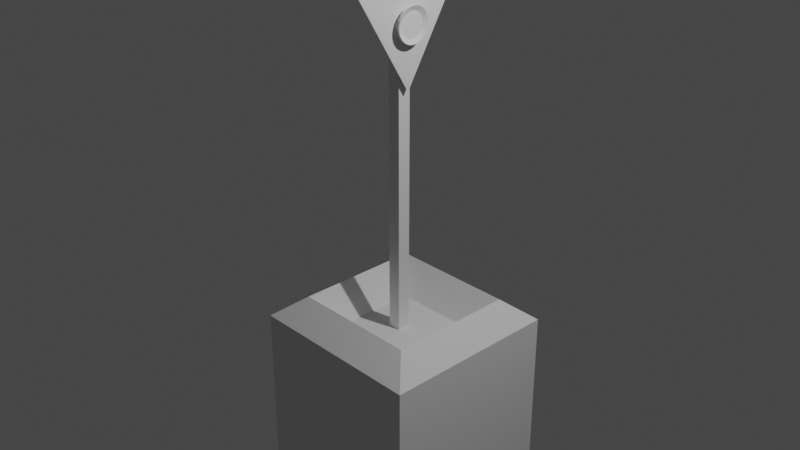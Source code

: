 # Source: lampa.blend  (saved by Blender 2.93.21; exported with 4.5.12 LTS)
import bpy
from mathutils import Matrix  # noqa: F401  (used for matrix-valued properties, if any)

bpy.ops.wm.read_factory_settings(use_empty=True)
scene = bpy.context.scene
scene.name = 'Scene'

# ---- collections
col_collection = bpy.data.collections.new('Collection'); scene.collection.children.link(col_collection)

# ---- materials (node trees are filled in below, after node groups)
mat_material = bpy.data.materials.new('Material')
mat_material.alpha_threshold = 0.0
mat_material.use_transparent_shadow = False
mat_material.line_color = (0.0, 0.0, 0.0, 1.0)

# ---- material node trees
mat_material.use_nodes = True; mat_material.node_tree.nodes.clear()
_N = mat_material.node_tree.nodes; _L = mat_material.node_tree.links
n0 = _N.new('ShaderNodeOutputMaterial'); n0.name = 'Material Output'; n0.location = (300, 300)
n1 = _N.new('ShaderNodeBsdfPrincipled'); n1.name = 'Principled BSDF'; n1.location = (10, 300)
n1.distribution = 'GGX'
n1.subsurface_method = 'BURLEY'
n1.inputs[2].default_value = 0.4
n1.inputs[3].default_value = 1.45
n1.inputs[27].default_value = (0.0, 0.0, 0.0, 1.0)
n1.inputs[28].default_value = 1.0
_L.new(n1.outputs[0], n0.inputs[0])
n0.is_active_output = True

# ---- world
world_world = bpy.data.worlds.new('World'); scene.world = world_world
world_world.use_nodes = True; world_world.node_tree.nodes.clear()
_N = world_world.node_tree.nodes; _L = world_world.node_tree.links
n0 = _N.new('ShaderNodeOutputWorld'); n0.name = 'World Output'; n0.location = (300, 300)
n1 = _N.new('ShaderNodeBackground'); n1.name = 'Background'; n1.location = (10, 300)
n1.inputs[0].default_value = (0.05088, 0.05088, 0.05088, 1.0)
_L.new(n1.outputs[0], n0.inputs[0])
n0.is_active_output = True
world_world.color = (0.05088, 0.05088, 0.05088)
world_world.use_sun_shadow = False
world_world.sun_shadow_jitter_overblur = 0.0

# ---- cameras
cam_camera = bpy.data.cameras.new('Camera')
cam_camera.clip_end = 100.0
cam_camera.ortho_scale = 7.314

# ---- lights
light_light = bpy.data.lights.new('Light', 'POINT')
light_light.transmission_factor = 0.0
light_light.energy = 1000.0
light_light.shadow_soft_size = 0.1
light_light.shadow_maximum_resolution = 0.006
light_light.use_absolute_resolution = True

# ---- meshes
me_cube = bpy.data.meshes.new('Cube')
me_cube.from_pydata([(0.07129, 0.07129, 3.168), (0.07129, 0.07129, -3.168), (0.07129, -0.07129, 3.168), (0.07129, -0.07129, -3.168), (-0.07129, 0.07129, 3.168), (-0.07129, 0.07129, -3.168), (-0.07129, -0.07129, 3.168), (-0.07129, -0.07129, -3.168), (0.1231, 0.9937, 3.049), (0.126, 0.955, 3.048), (0.1288, 0.8796, 3.046), (0.1313, 0.7703, 3.045), (0.1335, 0.6314, 3.043), (0.1351, 0.4681, 3.042), (0.1363, 0.2868, 3.04), (0.1369, 0.0945, 3.038), (0.1369, -0.1015, 3.037), (0.1363, -0.2937, 3.035), (0.1351, -0.4746, 3.034), (0.1334, -0.6373, 3.034), (0.1313, -0.7756, 3.033), (0.1288, -0.8841, 3.033), (0.126, -0.9587, 3.033), (0.123, -0.9965, 3.033), (0.12, -0.996, 3.034), (0.117, -0.9573, 3.035), (0.1142, -0.8819, 3.037), (0.1117, -0.7726, 3.038), (0.1096, -0.6336, 3.04), (0.1079, -0.4704, 3.041), (0.1068, -0.2891, 3.043), (0.1062, -0.09677, 3.045), (0.1062, 0.09925, 3.046), (0.1068, 0.2914, 3.048), (0.108, 0.4723, 3.049), (0.1096, 0.6351, 3.049), (0.1118, 0.7733, 3.05), (0.1143, 0.8818, 3.05), (0.1171, 0.9564, 3.05), (0.1201, 0.9942, 3.05), (0.1214, 0.001497, 1.383)], [], [(0, 4, 6, 2), (3, 2, 6, 7), (7, 6, 4, 5), (5, 1, 3, 7), (1, 0, 2, 3), (5, 4, 0, 1), (8, 40, 9), (9, 40, 10), (10, 40, 11), (11, 40, 12), (12, 40, 13), (13, 40, 14), (14, 40, 15), (15, 40, 16), (16, 40, 17), (17, 40, 18), (18, 40, 19), (19, 40, 20), (20, 40, 21), (21, 40, 22), (22, 40, 23), (23, 40, 24), (24, 40, 25), (25, 40, 26), (26, 40, 27), (27, 40, 28), (28, 40, 29), (29, 40, 30), (30, 40, 31), (31, 40, 32), (32, 40, 33), (33, 40, 34), (34, 40, 35), (35, 40, 36), (36, 40, 37), (37, 40, 38), (8, 9, 10, 11, 12, 13, 14, 15, 16, 17, 18, 19, 20, 21, 22, 23, 24, 25, 26, 27, 28, 29, 30, 31, 32, 33, 34, 35, 36, 37, 38, 39), (38, 40, 39), (39, 40, 8)])
_uv = me_cube.uv_layers.new(name='UVMap')
_uv.uv.foreach_set('vector', [0.625, 0.5, 0.875, 0.5, 0.875, 0.75, 0.625, 0.75, 0.375, 0.75, 0.625, 0.75, 0.625, 1.0, 0.375, 1.0, 0.375, 0.0, 0.625, 0.0, 0.625, 0.25, 0.375, 0.25, 0.125, 0.5, 0.375, 0.5, 0.375, 0.75, 0.125, 0.75, 0.375, 0.5, 0.625, 0.5, 0.625, 0.75, 0.375, 0.75, 0.375, 0.25, 0.625, 0.25, 0.625, 0.5, 0.375, 0.5, 0.25, 0.49, 0.25, 0.25, 0.2968, 0.4854, 0.2968, 0.4854, 0.25, 0.25, 0.3418, 0.4717, 0.3418, 0.4717, 0.25, 0.25, 0.3833, 0.4496, 0.3833, 0.4496, 0.25, 0.25, 0.4197, 0.4197, 0.4197, 0.4197, 0.25, 0.25, 0.4496, 0.3833, 0.4496, 0.3833, 0.25, 0.25, 0.4717, 0.3418, 0.4717, 0.3418, 0.25, 0.25, 0.4854, 0.2968, 0.4854, 0.2968, 0.25, 0.25, 0.49, 0.25, 0.49, 0.25, 0.25, 0.25, 0.4854, 0.2032, 0.4854, 0.2032, 0.25, 0.25, 0.4717, 0.1582, 0.4717, 0.1582, 0.25, 0.25, 0.4496, 0.1167, 0.4496, 0.1167, 0.25, 0.25, 0.4197, 0.08029, 0.4197, 0.08029, 0.25, 0.25, 0.3833, 0.05045, 0.3833, 0.05045, 0.25, 0.25, 0.3418, 0.02827, 0.3418, 0.02827, 0.25, 0.25, 0.2968, 0.01461, 0.2968, 0.01461, 0.25, 0.25, 0.25, 0.01, 0.25, 0.01, 0.25, 0.25, 0.2032, 0.01461, 0.2032, 0.01461, 0.25, 0.25, 0.1582, 0.02827, 0.1582, 0.02827, 0.25, 0.25, 0.1167, 0.05045, 0.1167, 0.05045, 0.25, 0.25, 0.08029, 0.08029, 0.08029, 0.08029, 0.25, 0.25, 0.05045, 0.1167, 0.05045, 0.1167, 0.25, 0.25, 0.02827, 0.1582, 0.02827, 0.1582, 0.25, 0.25, 0.01461, 0.2032, 0.01461, 0.2032, 0.25, 0.25, 0.01, 0.25, 0.01, 0.25, 0.25, 0.25, 0.01461, 0.2968, 0.01461, 0.2968, 0.25, 0.25, 0.02827, 0.3418, 0.02827, 0.3418, 0.25, 0.25, 0.05045, 0.3833, 0.05045, 0.3833, 0.25, 0.25, 0.08029, 0.4197, 0.08029, 0.4197, 0.25, 0.25, 0.1167, 0.4496, 0.1167, 0.4496, 0.25, 0.25, 0.1582, 0.4717, 0.75, 0.49, 0.7968, 0.4854, 0.8418, 0.4717, 0.8833, 0.4496, 0.9197, 0.4197, 0.9496, 0.3833, 0.9717, 0.3418, 0.9854, 0.2968, 0.99, 0.25, 0.9854, 0.2032, 0.9717, 0.1582, 0.9496, 0.1167, 0.9197, 0.08029, 0.8833, 0.05045, 0.8418, 0.02827, 0.7968, 0.01461, 0.75, 0.01, 0.7032, 0.01461, 0.6582, 0.02827, 0.6167, 0.05045, 0.5803, 0.08029, 0.5504, 0.1167, 0.5283, 0.1582, 0.5146, 0.2032, 0.51, 0.25, 0.5146, 0.2968, 0.5283, 0.3418, 0.5504, 0.3833, 0.5803, 0.4197, 0.6167, 0.4496, 0.6582, 0.4717, 0.7032, 0.4854, 0.1582, 0.4717, 0.25, 0.25, 0.2032, 0.4854, 0.2032, 0.4854, 0.25, 0.25, 0.25, 0.49])
me_cube.materials.append(mat_material)
me_cube.use_remesh_preserve_volume = False
me_cube.use_remesh_preserve_attributes = False
me_cube.use_mirror_vertex_groups = False
me_cube.update()
me_cylinder = bpy.data.meshes.new('Cylinder')
me_cylinder.from_pydata([(-0.009991, -0.3314, 0.02856), (-0.006439, -0.3892, 0.02913), (-0.009994, -0.3289, 0.003639), (-0.006442, -0.3856, -0.007069), (-0.009996, -0.3216, -0.02033), (-0.006445, -0.375, -0.04188), (-0.009998, -0.3098, -0.04242), (-0.006449, -0.3579, -0.07396), (-0.01, -0.2939, -0.06178), (-0.006451, -0.3348, -0.1021), (-0.01, -0.2746, -0.07767), (-0.006453, -0.3067, -0.1252), (-0.01, -0.2525, -0.08947), (-0.006455, -0.2746, -0.1423), (-0.01, -0.2285, -0.09675), (-0.006456, -0.2398, -0.1529), (-0.01, -0.2036, -0.0992), (-0.006456, -0.2036, -0.1564), (-0.01, -0.1787, -0.09675), (-0.006456, -0.1674, -0.1529), (-0.01, -0.1547, -0.08947), (-0.006455, -0.1326, -0.1423), (-0.01, -0.1326, -0.07767), (-0.006453, -0.1005, -0.1252), (-0.01, -0.1133, -0.06178), (-0.006451, -0.07238, -0.1021), (-0.009997, -0.09736, -0.04242), (-0.006449, -0.0493, -0.07396), (-0.009995, -0.08555, -0.02033), (-0.006445, -0.03215, -0.04188), (-0.009994, -0.07828, 0.003639), (-0.006442, -0.02159, -0.007069), (-0.009991, -0.07583, 0.02856), (-0.006439, -0.01803, 0.02913), (-0.009989, -0.07828, 0.05349), (-0.006435, -0.02159, 0.06534), (-0.009987, -0.08555, 0.07746), (-0.006432, -0.03215, 0.1001), (-0.009985, -0.09736, 0.09955), (-0.006429, -0.0493, 0.1322), (-0.009983, -0.1133, 0.1189), (-0.006426, -0.07238, 0.1603), (-0.00998, -0.1326, 0.1348), (-0.006424, -0.1005, 0.1834), (-0.00998, -0.1547, 0.1466), (-0.006422, -0.1326, 0.2006), (-0.009979, -0.1787, 0.1539), (-0.006421, -0.1674, 0.2111), (-0.009978, -0.2036, 0.1563), (-0.006421, -0.2036, 0.2147), (-0.009979, -0.2285, 0.1539), (-0.006421, -0.2398, 0.2111), (-0.00998, -0.2525, 0.1466), (-0.006422, -0.2746, 0.2006), (-0.009981, -0.2746, 0.1348), (-0.006424, -0.3067, 0.1834), (-0.009983, -0.2939, 0.1189), (-0.006426, -0.3348, 0.1603), (-0.009985, -0.3098, 0.09955), (-0.006429, -0.3579, 0.1322), (-0.009987, -0.3216, 0.07746), (-0.006432, -0.375, 0.1001), (-0.009989, -0.3289, 0.05349), (-0.006435, -0.3856, 0.06534), (0.01666, -0.3892, 0.02856), (0.01666, -0.3856, -0.007641), (0.01666, -0.375, -0.04245), (0.01665, -0.3579, -0.07453), (0.01665, -0.3348, -0.1027), (0.01665, -0.3067, -0.1257), (0.01665, -0.2746, -0.1429), (0.01665, -0.2398, -0.1534), (0.01665, -0.2036, -0.157), (0.01665, -0.1674, -0.1534), (0.01665, -0.1326, -0.1429), (0.01665, -0.1005, -0.1257), (0.01665, -0.07238, -0.1027), (0.01665, -0.0493, -0.07453), (0.01666, -0.03215, -0.04245), (0.01666, -0.02159, -0.007641), (0.01666, -0.01803, 0.02856), (0.01667, -0.02159, 0.06476), (0.01667, -0.03215, 0.09958), (0.01667, -0.0493, 0.1317), (0.01668, -0.07238, 0.1598), (0.01668, -0.1005, 0.1829), (0.01668, -0.1326, 0.2), (0.01668, -0.1674, 0.2106), (0.01668, -0.2036, 0.2141), (0.01668, -0.2398, 0.2106), (0.01668, -0.2746, 0.2), (0.01668, -0.3067, 0.1829), (0.01668, -0.3348, 0.1598), (0.01667, -0.3579, 0.1317), (0.01667, -0.375, 0.09958), (0.01667, -0.3856, 0.06476)], [], [(64, 1, 3, 65), (65, 3, 5, 66), (66, 5, 7, 67), (67, 7, 9, 68), (68, 9, 11, 69), (69, 11, 13, 70), (70, 13, 15, 71), (71, 15, 17, 72), (72, 17, 19, 73), (73, 19, 21, 74), (74, 21, 23, 75), (75, 23, 25, 76), (76, 25, 27, 77), (77, 27, 29, 78), (78, 29, 31, 79), (79, 31, 33, 80), (80, 33, 35, 81), (81, 35, 37, 82), (82, 37, 39, 83), (83, 39, 41, 84), (84, 41, 43, 85), (85, 43, 45, 86), (86, 45, 47, 87), (87, 47, 49, 88), (88, 49, 51, 89), (89, 51, 53, 90), (90, 53, 55, 91), (91, 55, 57, 92), (92, 57, 59, 93), (93, 59, 61, 94), (3, 1, 63, 61, 59, 57, 55, 53, 51, 49, 47, 45, 43, 41, 39, 37, 35, 33, 31, 29, 27, 25, 23, 21, 19, 17, 15, 13, 11, 9, 7, 5), (94, 61, 63, 95), (95, 63, 1, 64), (0, 2, 4, 6, 8, 10, 12, 14, 16, 18, 20, 22, 24, 26, 28, 30, 32, 34, 36, 38, 40, 42, 44, 46, 48, 50, 52, 54, 56, 58, 60, 62), (2, 0, 64, 65), (4, 2, 65, 66), (6, 4, 66, 67), (8, 6, 67, 68), (10, 8, 68, 69), (12, 10, 69, 70), (14, 12, 70, 71), (16, 14, 71, 72), (18, 16, 72, 73), (20, 18, 73, 74), (22, 20, 74, 75), (24, 22, 75, 76), (26, 24, 76, 77), (28, 26, 77, 78), (30, 28, 78, 79), (32, 30, 79, 80), (34, 32, 80, 81), (36, 34, 81, 82), (38, 36, 82, 83), (40, 38, 83, 84), (42, 40, 84, 85), (44, 42, 85, 86), (46, 44, 86, 87), (48, 46, 87, 88), (50, 48, 88, 89), (52, 50, 89, 90), (54, 52, 90, 91), (56, 54, 91, 92), (58, 56, 92, 93), (60, 58, 93, 94), (62, 60, 94, 95), (0, 62, 95, 64)])
_uv = me_cylinder.uv_layers.new(name='UVMap')
_uv.uv.foreach_set('vector', [1.0, 0.5, 1.0, 1.0, 0.9688, 1.0, 0.9688, 0.5, 0.9688, 0.5, 0.9688, 1.0, 0.9375, 1.0, 0.9375, 0.5, 0.9375, 0.5, 0.9375, 1.0, 0.9062, 1.0, 0.9062, 0.5, 0.9062, 0.5, 0.9062, 1.0, 0.875, 1.0, 0.875, 0.5, 0.875, 0.5, 0.875, 1.0, 0.8438, 1.0, 0.8438, 0.5, 0.8438, 0.5, 0.8438, 1.0, 0.8125, 1.0, 0.8125, 0.5, 0.8125, 0.5, 0.8125, 1.0, 0.7812, 1.0, 0.7812, 0.5, 0.7812, 0.5, 0.7812, 1.0, 0.75, 1.0, 0.75, 0.5, 0.75, 0.5, 0.75, 1.0, 0.7188, 1.0, 0.7188, 0.5, 0.7188, 0.5, 0.7188, 1.0, 0.6875, 1.0, 0.6875, 0.5, 0.6875, 0.5, 0.6875, 1.0, 0.6562, 1.0, 0.6562, 0.5, 0.6562, 0.5, 0.6562, 1.0, 0.625, 1.0, 0.625, 0.5, 0.625, 0.5, 0.625, 1.0, 0.5938, 1.0, 0.5938, 0.5, 0.5938, 0.5, 0.5938, 1.0, 0.5625, 1.0, 0.5625, 0.5, 0.5625, 0.5, 0.5625, 1.0, 0.5312, 1.0, 0.5312, 0.5, 0.5312, 0.5, 0.5312, 1.0, 0.5, 1.0, 0.5, 0.5, 0.5, 0.5, 0.5, 1.0, 0.4688, 1.0, 0.4688, 0.5, 0.4688, 0.5, 0.4688, 1.0, 0.4375, 1.0, 0.4375, 0.5, 0.4375, 0.5, 0.4375, 1.0, 0.4062, 1.0, 0.4062, 0.5, 0.4062, 0.5, 0.4062, 1.0, 0.375, 1.0, 0.375, 0.5, 0.375, 0.5, 0.375, 1.0, 0.3438, 1.0, 0.3438, 0.5, 0.3438, 0.5, 0.3438, 1.0, 0.3125, 1.0, 0.3125, 0.5, 0.3125, 0.5, 0.3125, 1.0, 0.2812, 1.0, 0.2812, 0.5, 0.2812, 0.5, 0.2812, 1.0, 0.25, 1.0, 0.25, 0.5, 0.25, 0.5, 0.25, 1.0, 0.2188, 1.0, 0.2188, 0.5, 0.2188, 0.5, 0.2188, 1.0, 0.1875, 1.0, 0.1875, 0.5, 0.1875, 0.5, 0.1875, 1.0, 0.1562, 1.0, 0.1562, 0.5, 0.1562, 0.5, 0.1562, 1.0, 0.125, 1.0, 0.125, 0.5, 0.125, 0.5, 0.125, 1.0, 0.09375, 1.0, 0.09375, 0.5, 0.09375, 0.5, 0.09375, 1.0, 0.0625, 1.0, 0.0625, 0.5, 0.2968, 0.4854, 0.25, 0.49, 0.2032, 0.4854, 0.1582, 0.4717, 0.1167, 0.4496, 0.08029, 0.4197, 0.05045, 0.3833, 0.02827, 0.3418, 0.01461, 0.2968, 0.01, 0.25, 0.01461, 0.2032, 0.02827, 0.1582, 0.05045, 0.1167, 0.08029, 0.08029, 0.1167, 0.05045, 0.1582, 0.02827, 0.2032, 0.01461, 0.25, 0.01, 0.2968, 0.01461, 0.3418, 0.02827, 0.3833, 0.05045, 0.4197, 0.08029, 0.4496, 0.1167, 0.4717, 0.1582, 0.4854, 0.2032, 0.49, 0.25, 0.4854, 0.2968, 0.4717, 0.3418, 0.4496, 0.3833, 0.4197, 0.4197, 0.3833, 0.4496, 0.3418, 0.4717, 0.0625, 0.5, 0.0625, 1.0, 0.03125, 1.0, 0.03125, 0.5, 0.03125, 0.5, 0.03125, 1.0, 0.0, 1.0, 0.0, 0.5, 0.75, 0.4152, 0.7822, 0.4121, 0.8132, 0.4027, 0.8418, 0.3874, 0.8668, 0.3668, 0.8874, 0.3418, 0.9027, 0.3132, 0.9121, 0.2822, 0.9152, 0.25, 0.9121, 0.2178, 0.9027, 0.1868, 0.8874, 0.1582, 0.8668, 0.1332, 0.8418, 0.1126, 0.8132, 0.09734, 0.7822, 0.08793, 0.75, 0.08476, 0.7178, 0.08793, 0.6868, 0.09734, 0.6582, 0.1126, 0.6332, 0.1332, 0.6126, 0.1582, 0.5973, 0.1868, 0.5879, 0.2178, 0.5848, 0.25, 0.5879, 0.2822, 0.5973, 0.3132, 0.6126, 0.3418, 0.6332, 0.3668, 0.6582, 0.3874, 0.6868, 0.4027, 0.7178, 0.4121, 0.7822, 0.4121, 0.75, 0.4152, 0.75, 0.49, 0.7968, 0.4854, 0.8132, 0.4027, 0.7822, 0.4121, 0.7968, 0.4854, 0.8418, 0.4717, 0.8418, 0.3874, 0.8132, 0.4027, 0.8418, 0.4717, 0.8833, 0.4496, 0.8668, 0.3668, 0.8418, 0.3874, 0.8833, 0.4496, 0.9197, 0.4197, 0.8874, 0.3418, 0.8668, 0.3668, 0.9197, 0.4197, 0.9496, 0.3833, 0.9027, 0.3132, 0.8874, 0.3418, 0.9496, 0.3833, 0.9717, 0.3418, 0.9121, 0.2822, 0.9027, 0.3132, 0.9717, 0.3418, 0.9854, 0.2968, 0.9152, 0.25, 0.9121, 0.2822, 0.9854, 0.2968, 0.99, 0.25, 0.9121, 0.2178, 0.9152, 0.25, 0.99, 0.25, 0.9854, 0.2032, 0.9027, 0.1868, 0.9121, 0.2178, 0.9854, 0.2032, 0.9717, 0.1582, 0.8874, 0.1582, 0.9027, 0.1868, 0.9717, 0.1582, 0.9496, 0.1167, 0.8668, 0.1332, 0.8874, 0.1582, 0.9496, 0.1167, 0.9197, 0.08029, 0.8418, 0.1126, 0.8668, 0.1332, 0.9197, 0.08029, 0.8833, 0.05045, 0.8132, 0.09734, 0.8418, 0.1126, 0.8833, 0.05045, 0.8418, 0.02827, 0.7822, 0.08793, 0.8132, 0.09734, 0.8418, 0.02827, 0.7968, 0.01461, 0.75, 0.08476, 0.7822, 0.08793, 0.7968, 0.01461, 0.75, 0.01, 0.7178, 0.08793, 0.75, 0.08476, 0.75, 0.01, 0.7032, 0.01461, 0.6868, 0.09734, 0.7178, 0.08793, 0.7032, 0.01461, 0.6582, 0.02827, 0.6582, 0.1126, 0.6868, 0.09734, 0.6582, 0.02827, 0.6167, 0.05045, 0.6332, 0.1332, 0.6582, 0.1126, 0.6167, 0.05045, 0.5803, 0.08029, 0.6126, 0.1582, 0.6332, 0.1332, 0.5803, 0.08029, 0.5504, 0.1167, 0.5973, 0.1868, 0.6126, 0.1582, 0.5504, 0.1167, 0.5283, 0.1582, 0.5879, 0.2178, 0.5973, 0.1868, 0.5283, 0.1582, 0.5146, 0.2032, 0.5848, 0.25, 0.5879, 0.2178, 0.5146, 0.2032, 0.51, 0.25, 0.5879, 0.2822, 0.5848, 0.25, 0.51, 0.25, 0.5146, 0.2968, 0.5973, 0.3132, 0.5879, 0.2822, 0.5146, 0.2968, 0.5283, 0.3418, 0.6126, 0.3418, 0.5973, 0.3132, 0.5283, 0.3418, 0.5504, 0.3833, 0.6332, 0.3668, 0.6126, 0.3418, 0.5504, 0.3833, 0.5803, 0.4197, 0.6582, 0.3874, 0.6332, 0.3668, 0.5803, 0.4197, 0.6167, 0.4496, 0.6868, 0.4027, 0.6582, 0.3874, 0.6167, 0.4496, 0.6582, 0.4717, 0.7178, 0.4121, 0.6868, 0.4027, 0.6582, 0.4717, 0.7032, 0.4854, 0.75, 0.4152, 0.7178, 0.4121, 0.7032, 0.4854, 0.75, 0.49])
me_cylinder.use_remesh_fix_poles = True
me_cylinder.use_remesh_preserve_attributes = False
me_cylinder.update()
me_cylinder_001 = bpy.data.meshes.new('Cylinder.001')
me_cylinder_001.from_pydata([(-0.009991, -0.3314, 0.02856), (-0.006439, -0.3892, 0.02913), (-0.009994, -0.3289, 0.003639), (-0.006442, -0.3856, -0.007069), (-0.009996, -0.3216, -0.02033), (-0.006445, -0.375, -0.04188), (-0.009998, -0.3098, -0.04242), (-0.006449, -0.3579, -0.07396), (-0.01, -0.2939, -0.06178), (-0.006451, -0.3348, -0.1021), (-0.01, -0.2746, -0.07767), (-0.006453, -0.3067, -0.1252), (-0.01, -0.2525, -0.08947), (-0.006455, -0.2746, -0.1423), (-0.01, -0.2285, -0.09675), (-0.006456, -0.2398, -0.1529), (-0.01, -0.2036, -0.0992), (-0.006456, -0.2036, -0.1564), (-0.01, -0.1787, -0.09675), (-0.006456, -0.1674, -0.1529), (-0.01, -0.1547, -0.08947), (-0.006455, -0.1326, -0.1423), (-0.01, -0.1326, -0.07767), (-0.006453, -0.1005, -0.1252), (-0.01, -0.1133, -0.06178), (-0.006451, -0.07238, -0.1021), (-0.009997, -0.09736, -0.04242), (-0.006449, -0.0493, -0.07396), (-0.009995, -0.08555, -0.02033), (-0.006445, -0.03215, -0.04188), (-0.009994, -0.07828, 0.003639), (-0.006442, -0.02159, -0.007069), (-0.009991, -0.07583, 0.02856), (-0.006439, -0.01803, 0.02913), (-0.009989, -0.07828, 0.05349), (-0.006435, -0.02159, 0.06534), (-0.009987, -0.08555, 0.07746), (-0.006432, -0.03215, 0.1001), (-0.009985, -0.09736, 0.09955), (-0.006429, -0.0493, 0.1322), (-0.009983, -0.1133, 0.1189), (-0.006426, -0.07238, 0.1603), (-0.00998, -0.1326, 0.1348), (-0.006424, -0.1005, 0.1834), (-0.00998, -0.1547, 0.1466), (-0.006422, -0.1326, 0.2006), (-0.009979, -0.1787, 0.1539), (-0.006421, -0.1674, 0.2111), (-0.009978, -0.2036, 0.1563), (-0.006421, -0.2036, 0.2147), (-0.009979, -0.2285, 0.1539), (-0.006421, -0.2398, 0.2111), (-0.00998, -0.2525, 0.1466), (-0.006422, -0.2746, 0.2006), (-0.009981, -0.2746, 0.1348), (-0.006424, -0.3067, 0.1834), (-0.009983, -0.2939, 0.1189), (-0.006426, -0.3348, 0.1603), (-0.009985, -0.3098, 0.09955), (-0.006429, -0.3579, 0.1322), (-0.009987, -0.3216, 0.07746), (-0.006432, -0.375, 0.1001), (-0.009989, -0.3289, 0.05349), (-0.006435, -0.3856, 0.06534), (0.01666, -0.3892, 0.02856), (0.01666, -0.3856, -0.007641), (0.01666, -0.375, -0.04245), (0.01665, -0.3579, -0.07453), (0.01665, -0.3348, -0.1027), (0.01665, -0.3067, -0.1257), (0.01665, -0.2746, -0.1429), (0.01665, -0.2398, -0.1534), (0.01665, -0.2036, -0.157), (0.01665, -0.1674, -0.1534), (0.01665, -0.1326, -0.1429), (0.01665, -0.1005, -0.1257), (0.01665, -0.07238, -0.1027), (0.01665, -0.0493, -0.07453), (0.01666, -0.03215, -0.04245), (0.01666, -0.02159, -0.007641), (0.01666, -0.01803, 0.02856), (0.01667, -0.02159, 0.06476), (0.01667, -0.03215, 0.09958), (0.01667, -0.0493, 0.1317), (0.01668, -0.07238, 0.1598), (0.01668, -0.1005, 0.1829), (0.01668, -0.1326, 0.2), (0.01668, -0.1674, 0.2106), (0.01668, -0.2036, 0.2141), (0.01668, -0.2398, 0.2106), (0.01668, -0.2746, 0.2), (0.01668, -0.3067, 0.1829), (0.01668, -0.3348, 0.1598), (0.01667, -0.3579, 0.1317), (0.01667, -0.375, 0.09958), (0.01667, -0.3856, 0.06476)], [], [(64, 1, 3, 65), (65, 3, 5, 66), (66, 5, 7, 67), (67, 7, 9, 68), (68, 9, 11, 69), (69, 11, 13, 70), (70, 13, 15, 71), (71, 15, 17, 72), (72, 17, 19, 73), (73, 19, 21, 74), (74, 21, 23, 75), (75, 23, 25, 76), (76, 25, 27, 77), (77, 27, 29, 78), (78, 29, 31, 79), (79, 31, 33, 80), (80, 33, 35, 81), (81, 35, 37, 82), (82, 37, 39, 83), (83, 39, 41, 84), (84, 41, 43, 85), (85, 43, 45, 86), (86, 45, 47, 87), (87, 47, 49, 88), (88, 49, 51, 89), (89, 51, 53, 90), (90, 53, 55, 91), (91, 55, 57, 92), (92, 57, 59, 93), (93, 59, 61, 94), (3, 1, 63, 61, 59, 57, 55, 53, 51, 49, 47, 45, 43, 41, 39, 37, 35, 33, 31, 29, 27, 25, 23, 21, 19, 17, 15, 13, 11, 9, 7, 5), (94, 61, 63, 95), (95, 63, 1, 64), (0, 2, 4, 6, 8, 10, 12, 14, 16, 18, 20, 22, 24, 26, 28, 30, 32, 34, 36, 38, 40, 42, 44, 46, 48, 50, 52, 54, 56, 58, 60, 62), (2, 0, 64, 65), (4, 2, 65, 66), (6, 4, 66, 67), (8, 6, 67, 68), (10, 8, 68, 69), (12, 10, 69, 70), (14, 12, 70, 71), (16, 14, 71, 72), (18, 16, 72, 73), (20, 18, 73, 74), (22, 20, 74, 75), (24, 22, 75, 76), (26, 24, 76, 77), (28, 26, 77, 78), (30, 28, 78, 79), (32, 30, 79, 80), (34, 32, 80, 81), (36, 34, 81, 82), (38, 36, 82, 83), (40, 38, 83, 84), (42, 40, 84, 85), (44, 42, 85, 86), (46, 44, 86, 87), (48, 46, 87, 88), (50, 48, 88, 89), (52, 50, 89, 90), (54, 52, 90, 91), (56, 54, 91, 92), (58, 56, 92, 93), (60, 58, 93, 94), (62, 60, 94, 95), (0, 62, 95, 64)])
_uv = me_cylinder_001.uv_layers.new(name='UVMap')
_uv.uv.foreach_set('vector', [1.0, 0.5, 1.0, 1.0, 0.9688, 1.0, 0.9688, 0.5, 0.9688, 0.5, 0.9688, 1.0, 0.9375, 1.0, 0.9375, 0.5, 0.9375, 0.5, 0.9375, 1.0, 0.9062, 1.0, 0.9062, 0.5, 0.9062, 0.5, 0.9062, 1.0, 0.875, 1.0, 0.875, 0.5, 0.875, 0.5, 0.875, 1.0, 0.8438, 1.0, 0.8438, 0.5, 0.8438, 0.5, 0.8438, 1.0, 0.8125, 1.0, 0.8125, 0.5, 0.8125, 0.5, 0.8125, 1.0, 0.7812, 1.0, 0.7812, 0.5, 0.7812, 0.5, 0.7812, 1.0, 0.75, 1.0, 0.75, 0.5, 0.75, 0.5, 0.75, 1.0, 0.7188, 1.0, 0.7188, 0.5, 0.7188, 0.5, 0.7188, 1.0, 0.6875, 1.0, 0.6875, 0.5, 0.6875, 0.5, 0.6875, 1.0, 0.6562, 1.0, 0.6562, 0.5, 0.6562, 0.5, 0.6562, 1.0, 0.625, 1.0, 0.625, 0.5, 0.625, 0.5, 0.625, 1.0, 0.5938, 1.0, 0.5938, 0.5, 0.5938, 0.5, 0.5938, 1.0, 0.5625, 1.0, 0.5625, 0.5, 0.5625, 0.5, 0.5625, 1.0, 0.5312, 1.0, 0.5312, 0.5, 0.5312, 0.5, 0.5312, 1.0, 0.5, 1.0, 0.5, 0.5, 0.5, 0.5, 0.5, 1.0, 0.4688, 1.0, 0.4688, 0.5, 0.4688, 0.5, 0.4688, 1.0, 0.4375, 1.0, 0.4375, 0.5, 0.4375, 0.5, 0.4375, 1.0, 0.4062, 1.0, 0.4062, 0.5, 0.4062, 0.5, 0.4062, 1.0, 0.375, 1.0, 0.375, 0.5, 0.375, 0.5, 0.375, 1.0, 0.3438, 1.0, 0.3438, 0.5, 0.3438, 0.5, 0.3438, 1.0, 0.3125, 1.0, 0.3125, 0.5, 0.3125, 0.5, 0.3125, 1.0, 0.2812, 1.0, 0.2812, 0.5, 0.2812, 0.5, 0.2812, 1.0, 0.25, 1.0, 0.25, 0.5, 0.25, 0.5, 0.25, 1.0, 0.2188, 1.0, 0.2188, 0.5, 0.2188, 0.5, 0.2188, 1.0, 0.1875, 1.0, 0.1875, 0.5, 0.1875, 0.5, 0.1875, 1.0, 0.1562, 1.0, 0.1562, 0.5, 0.1562, 0.5, 0.1562, 1.0, 0.125, 1.0, 0.125, 0.5, 0.125, 0.5, 0.125, 1.0, 0.09375, 1.0, 0.09375, 0.5, 0.09375, 0.5, 0.09375, 1.0, 0.0625, 1.0, 0.0625, 0.5, 0.2968, 0.4854, 0.25, 0.49, 0.2032, 0.4854, 0.1582, 0.4717, 0.1167, 0.4496, 0.08029, 0.4197, 0.05045, 0.3833, 0.02827, 0.3418, 0.01461, 0.2968, 0.01, 0.25, 0.01461, 0.2032, 0.02827, 0.1582, 0.05045, 0.1167, 0.08029, 0.08029, 0.1167, 0.05045, 0.1582, 0.02827, 0.2032, 0.01461, 0.25, 0.01, 0.2968, 0.01461, 0.3418, 0.02827, 0.3833, 0.05045, 0.4197, 0.08029, 0.4496, 0.1167, 0.4717, 0.1582, 0.4854, 0.2032, 0.49, 0.25, 0.4854, 0.2968, 0.4717, 0.3418, 0.4496, 0.3833, 0.4197, 0.4197, 0.3833, 0.4496, 0.3418, 0.4717, 0.0625, 0.5, 0.0625, 1.0, 0.03125, 1.0, 0.03125, 0.5, 0.03125, 0.5, 0.03125, 1.0, 0.0, 1.0, 0.0, 0.5, 0.75, 0.4152, 0.7822, 0.4121, 0.8132, 0.4027, 0.8418, 0.3874, 0.8668, 0.3668, 0.8874, 0.3418, 0.9027, 0.3132, 0.9121, 0.2822, 0.9152, 0.25, 0.9121, 0.2178, 0.9027, 0.1868, 0.8874, 0.1582, 0.8668, 0.1332, 0.8418, 0.1126, 0.8132, 0.09734, 0.7822, 0.08793, 0.75, 0.08476, 0.7178, 0.08793, 0.6868, 0.09734, 0.6582, 0.1126, 0.6332, 0.1332, 0.6126, 0.1582, 0.5973, 0.1868, 0.5879, 0.2178, 0.5848, 0.25, 0.5879, 0.2822, 0.5973, 0.3132, 0.6126, 0.3418, 0.6332, 0.3668, 0.6582, 0.3874, 0.6868, 0.4027, 0.7178, 0.4121, 0.7822, 0.4121, 0.75, 0.4152, 0.75, 0.49, 0.7968, 0.4854, 0.8132, 0.4027, 0.7822, 0.4121, 0.7968, 0.4854, 0.8418, 0.4717, 0.8418, 0.3874, 0.8132, 0.4027, 0.8418, 0.4717, 0.8833, 0.4496, 0.8668, 0.3668, 0.8418, 0.3874, 0.8833, 0.4496, 0.9197, 0.4197, 0.8874, 0.3418, 0.8668, 0.3668, 0.9197, 0.4197, 0.9496, 0.3833, 0.9027, 0.3132, 0.8874, 0.3418, 0.9496, 0.3833, 0.9717, 0.3418, 0.9121, 0.2822, 0.9027, 0.3132, 0.9717, 0.3418, 0.9854, 0.2968, 0.9152, 0.25, 0.9121, 0.2822, 0.9854, 0.2968, 0.99, 0.25, 0.9121, 0.2178, 0.9152, 0.25, 0.99, 0.25, 0.9854, 0.2032, 0.9027, 0.1868, 0.9121, 0.2178, 0.9854, 0.2032, 0.9717, 0.1582, 0.8874, 0.1582, 0.9027, 0.1868, 0.9717, 0.1582, 0.9496, 0.1167, 0.8668, 0.1332, 0.8874, 0.1582, 0.9496, 0.1167, 0.9197, 0.08029, 0.8418, 0.1126, 0.8668, 0.1332, 0.9197, 0.08029, 0.8833, 0.05045, 0.8132, 0.09734, 0.8418, 0.1126, 0.8833, 0.05045, 0.8418, 0.02827, 0.7822, 0.08793, 0.8132, 0.09734, 0.8418, 0.02827, 0.7968, 0.01461, 0.75, 0.08476, 0.7822, 0.08793, 0.7968, 0.01461, 0.75, 0.01, 0.7178, 0.08793, 0.75, 0.08476, 0.75, 0.01, 0.7032, 0.01461, 0.6868, 0.09734, 0.7178, 0.08793, 0.7032, 0.01461, 0.6582, 0.02827, 0.6582, 0.1126, 0.6868, 0.09734, 0.6582, 0.02827, 0.6167, 0.05045, 0.6332, 0.1332, 0.6582, 0.1126, 0.6167, 0.05045, 0.5803, 0.08029, 0.6126, 0.1582, 0.6332, 0.1332, 0.5803, 0.08029, 0.5504, 0.1167, 0.5973, 0.1868, 0.6126, 0.1582, 0.5504, 0.1167, 0.5283, 0.1582, 0.5879, 0.2178, 0.5973, 0.1868, 0.5283, 0.1582, 0.5146, 0.2032, 0.5848, 0.25, 0.5879, 0.2178, 0.5146, 0.2032, 0.51, 0.25, 0.5879, 0.2822, 0.5848, 0.25, 0.51, 0.25, 0.5146, 0.2968, 0.5973, 0.3132, 0.5879, 0.2822, 0.5146, 0.2968, 0.5283, 0.3418, 0.6126, 0.3418, 0.5973, 0.3132, 0.5283, 0.3418, 0.5504, 0.3833, 0.6332, 0.3668, 0.6126, 0.3418, 0.5504, 0.3833, 0.5803, 0.4197, 0.6582, 0.3874, 0.6332, 0.3668, 0.5803, 0.4197, 0.6167, 0.4496, 0.6868, 0.4027, 0.6582, 0.3874, 0.6167, 0.4496, 0.6582, 0.4717, 0.7178, 0.4121, 0.6868, 0.4027, 0.6582, 0.4717, 0.7032, 0.4854, 0.75, 0.4152, 0.7178, 0.4121, 0.7032, 0.4854, 0.75, 0.49])
me_cylinder_001.use_remesh_fix_poles = True
me_cylinder_001.use_remesh_preserve_attributes = False
me_cylinder_001.update()
me_cylinder_002 = bpy.data.meshes.new('Cylinder.002')
me_cylinder_002.from_pydata([(-0.009991, -0.3314, 0.02856), (-0.006439, -0.3892, 0.02913), (-0.009994, -0.3289, 0.003639), (-0.006442, -0.3856, -0.007069), (-0.009996, -0.3216, -0.02033), (-0.006445, -0.375, -0.04188), (-0.009998, -0.3098, -0.04242), (-0.006449, -0.3579, -0.07396), (-0.01, -0.2939, -0.06178), (-0.006451, -0.3348, -0.1021), (-0.01, -0.2746, -0.07767), (-0.006453, -0.3067, -0.1252), (-0.01, -0.2525, -0.08947), (-0.006455, -0.2746, -0.1423), (-0.01, -0.2285, -0.09675), (-0.006456, -0.2398, -0.1529), (-0.01, -0.2036, -0.0992), (-0.006456, -0.2036, -0.1564), (-0.01, -0.1787, -0.09675), (-0.006456, -0.1674, -0.1529), (-0.01, -0.1547, -0.08947), (-0.006455, -0.1326, -0.1423), (-0.01, -0.1326, -0.07767), (-0.006453, -0.1005, -0.1252), (-0.01, -0.1133, -0.06178), (-0.006451, -0.07238, -0.1021), (-0.009997, -0.09736, -0.04242), (-0.006449, -0.0493, -0.07396), (-0.009995, -0.08555, -0.02033), (-0.006445, -0.03215, -0.04188), (-0.009994, -0.07828, 0.003639), (-0.006442, -0.02159, -0.007069), (-0.009991, -0.07583, 0.02856), (-0.006439, -0.01803, 0.02913), (-0.009989, -0.07828, 0.05349), (-0.006435, -0.02159, 0.06534), (-0.009987, -0.08555, 0.07746), (-0.006432, -0.03215, 0.1001), (-0.009985, -0.09736, 0.09955), (-0.006429, -0.0493, 0.1322), (-0.009983, -0.1133, 0.1189), (-0.006426, -0.07238, 0.1603), (-0.00998, -0.1326, 0.1348), (-0.006424, -0.1005, 0.1834), (-0.00998, -0.1547, 0.1466), (-0.006422, -0.1326, 0.2006), (-0.009979, -0.1787, 0.1539), (-0.006421, -0.1674, 0.2111), (-0.009978, -0.2036, 0.1563), (-0.006421, -0.2036, 0.2147), (-0.009979, -0.2285, 0.1539), (-0.006421, -0.2398, 0.2111), (-0.00998, -0.2525, 0.1466), (-0.006422, -0.2746, 0.2006), (-0.009981, -0.2746, 0.1348), (-0.006424, -0.3067, 0.1834), (-0.009983, -0.2939, 0.1189), (-0.006426, -0.3348, 0.1603), (-0.009985, -0.3098, 0.09955), (-0.006429, -0.3579, 0.1322), (-0.009987, -0.3216, 0.07746), (-0.006432, -0.375, 0.1001), (-0.009989, -0.3289, 0.05349), (-0.006435, -0.3856, 0.06534), (0.01666, -0.3892, 0.02856), (0.01666, -0.3856, -0.007641), (0.01666, -0.375, -0.04245), (0.01665, -0.3579, -0.07453), (0.01665, -0.3348, -0.1027), (0.01665, -0.3067, -0.1257), (0.01665, -0.2746, -0.1429), (0.01665, -0.2398, -0.1534), (0.01665, -0.2036, -0.157), (0.01665, -0.1674, -0.1534), (0.01665, -0.1326, -0.1429), (0.01665, -0.1005, -0.1257), (0.01665, -0.07238, -0.1027), (0.01665, -0.0493, -0.07453), (0.01666, -0.03215, -0.04245), (0.01666, -0.02159, -0.007641), (0.01666, -0.01803, 0.02856), (0.01667, -0.02159, 0.06476), (0.01667, -0.03215, 0.09958), (0.01667, -0.0493, 0.1317), (0.01668, -0.07238, 0.1598), (0.01668, -0.1005, 0.1829), (0.01668, -0.1326, 0.2), (0.01668, -0.1674, 0.2106), (0.01668, -0.2036, 0.2141), (0.01668, -0.2398, 0.2106), (0.01668, -0.2746, 0.2), (0.01668, -0.3067, 0.1829), (0.01668, -0.3348, 0.1598), (0.01667, -0.3579, 0.1317), (0.01667, -0.375, 0.09958), (0.01667, -0.3856, 0.06476)], [], [(64, 1, 3, 65), (65, 3, 5, 66), (66, 5, 7, 67), (67, 7, 9, 68), (68, 9, 11, 69), (69, 11, 13, 70), (70, 13, 15, 71), (71, 15, 17, 72), (72, 17, 19, 73), (73, 19, 21, 74), (74, 21, 23, 75), (75, 23, 25, 76), (76, 25, 27, 77), (77, 27, 29, 78), (78, 29, 31, 79), (79, 31, 33, 80), (80, 33, 35, 81), (81, 35, 37, 82), (82, 37, 39, 83), (83, 39, 41, 84), (84, 41, 43, 85), (85, 43, 45, 86), (86, 45, 47, 87), (87, 47, 49, 88), (88, 49, 51, 89), (89, 51, 53, 90), (90, 53, 55, 91), (91, 55, 57, 92), (92, 57, 59, 93), (93, 59, 61, 94), (3, 1, 63, 61, 59, 57, 55, 53, 51, 49, 47, 45, 43, 41, 39, 37, 35, 33, 31, 29, 27, 25, 23, 21, 19, 17, 15, 13, 11, 9, 7, 5), (94, 61, 63, 95), (95, 63, 1, 64), (0, 2, 4, 6, 8, 10, 12, 14, 16, 18, 20, 22, 24, 26, 28, 30, 32, 34, 36, 38, 40, 42, 44, 46, 48, 50, 52, 54, 56, 58, 60, 62), (2, 0, 64, 65), (4, 2, 65, 66), (6, 4, 66, 67), (8, 6, 67, 68), (10, 8, 68, 69), (12, 10, 69, 70), (14, 12, 70, 71), (16, 14, 71, 72), (18, 16, 72, 73), (20, 18, 73, 74), (22, 20, 74, 75), (24, 22, 75, 76), (26, 24, 76, 77), (28, 26, 77, 78), (30, 28, 78, 79), (32, 30, 79, 80), (34, 32, 80, 81), (36, 34, 81, 82), (38, 36, 82, 83), (40, 38, 83, 84), (42, 40, 84, 85), (44, 42, 85, 86), (46, 44, 86, 87), (48, 46, 87, 88), (50, 48, 88, 89), (52, 50, 89, 90), (54, 52, 90, 91), (56, 54, 91, 92), (58, 56, 92, 93), (60, 58, 93, 94), (62, 60, 94, 95), (0, 62, 95, 64)])
_uv = me_cylinder_002.uv_layers.new(name='UVMap')
_uv.uv.foreach_set('vector', [1.0, 0.5, 1.0, 1.0, 0.9688, 1.0, 0.9688, 0.5, 0.9688, 0.5, 0.9688, 1.0, 0.9375, 1.0, 0.9375, 0.5, 0.9375, 0.5, 0.9375, 1.0, 0.9062, 1.0, 0.9062, 0.5, 0.9062, 0.5, 0.9062, 1.0, 0.875, 1.0, 0.875, 0.5, 0.875, 0.5, 0.875, 1.0, 0.8438, 1.0, 0.8438, 0.5, 0.8438, 0.5, 0.8438, 1.0, 0.8125, 1.0, 0.8125, 0.5, 0.8125, 0.5, 0.8125, 1.0, 0.7812, 1.0, 0.7812, 0.5, 0.7812, 0.5, 0.7812, 1.0, 0.75, 1.0, 0.75, 0.5, 0.75, 0.5, 0.75, 1.0, 0.7188, 1.0, 0.7188, 0.5, 0.7188, 0.5, 0.7188, 1.0, 0.6875, 1.0, 0.6875, 0.5, 0.6875, 0.5, 0.6875, 1.0, 0.6562, 1.0, 0.6562, 0.5, 0.6562, 0.5, 0.6562, 1.0, 0.625, 1.0, 0.625, 0.5, 0.625, 0.5, 0.625, 1.0, 0.5938, 1.0, 0.5938, 0.5, 0.5938, 0.5, 0.5938, 1.0, 0.5625, 1.0, 0.5625, 0.5, 0.5625, 0.5, 0.5625, 1.0, 0.5312, 1.0, 0.5312, 0.5, 0.5312, 0.5, 0.5312, 1.0, 0.5, 1.0, 0.5, 0.5, 0.5, 0.5, 0.5, 1.0, 0.4688, 1.0, 0.4688, 0.5, 0.4688, 0.5, 0.4688, 1.0, 0.4375, 1.0, 0.4375, 0.5, 0.4375, 0.5, 0.4375, 1.0, 0.4062, 1.0, 0.4062, 0.5, 0.4062, 0.5, 0.4062, 1.0, 0.375, 1.0, 0.375, 0.5, 0.375, 0.5, 0.375, 1.0, 0.3438, 1.0, 0.3438, 0.5, 0.3438, 0.5, 0.3438, 1.0, 0.3125, 1.0, 0.3125, 0.5, 0.3125, 0.5, 0.3125, 1.0, 0.2812, 1.0, 0.2812, 0.5, 0.2812, 0.5, 0.2812, 1.0, 0.25, 1.0, 0.25, 0.5, 0.25, 0.5, 0.25, 1.0, 0.2188, 1.0, 0.2188, 0.5, 0.2188, 0.5, 0.2188, 1.0, 0.1875, 1.0, 0.1875, 0.5, 0.1875, 0.5, 0.1875, 1.0, 0.1562, 1.0, 0.1562, 0.5, 0.1562, 0.5, 0.1562, 1.0, 0.125, 1.0, 0.125, 0.5, 0.125, 0.5, 0.125, 1.0, 0.09375, 1.0, 0.09375, 0.5, 0.09375, 0.5, 0.09375, 1.0, 0.0625, 1.0, 0.0625, 0.5, 0.2968, 0.4854, 0.25, 0.49, 0.2032, 0.4854, 0.1582, 0.4717, 0.1167, 0.4496, 0.08029, 0.4197, 0.05045, 0.3833, 0.02827, 0.3418, 0.01461, 0.2968, 0.01, 0.25, 0.01461, 0.2032, 0.02827, 0.1582, 0.05045, 0.1167, 0.08029, 0.08029, 0.1167, 0.05045, 0.1582, 0.02827, 0.2032, 0.01461, 0.25, 0.01, 0.2968, 0.01461, 0.3418, 0.02827, 0.3833, 0.05045, 0.4197, 0.08029, 0.4496, 0.1167, 0.4717, 0.1582, 0.4854, 0.2032, 0.49, 0.25, 0.4854, 0.2968, 0.4717, 0.3418, 0.4496, 0.3833, 0.4197, 0.4197, 0.3833, 0.4496, 0.3418, 0.4717, 0.0625, 0.5, 0.0625, 1.0, 0.03125, 1.0, 0.03125, 0.5, 0.03125, 0.5, 0.03125, 1.0, 0.0, 1.0, 0.0, 0.5, 0.75, 0.4152, 0.7822, 0.4121, 0.8132, 0.4027, 0.8418, 0.3874, 0.8668, 0.3668, 0.8874, 0.3418, 0.9027, 0.3132, 0.9121, 0.2822, 0.9152, 0.25, 0.9121, 0.2178, 0.9027, 0.1868, 0.8874, 0.1582, 0.8668, 0.1332, 0.8418, 0.1126, 0.8132, 0.09734, 0.7822, 0.08793, 0.75, 0.08476, 0.7178, 0.08793, 0.6868, 0.09734, 0.6582, 0.1126, 0.6332, 0.1332, 0.6126, 0.1582, 0.5973, 0.1868, 0.5879, 0.2178, 0.5848, 0.25, 0.5879, 0.2822, 0.5973, 0.3132, 0.6126, 0.3418, 0.6332, 0.3668, 0.6582, 0.3874, 0.6868, 0.4027, 0.7178, 0.4121, 0.7822, 0.4121, 0.75, 0.4152, 0.75, 0.49, 0.7968, 0.4854, 0.8132, 0.4027, 0.7822, 0.4121, 0.7968, 0.4854, 0.8418, 0.4717, 0.8418, 0.3874, 0.8132, 0.4027, 0.8418, 0.4717, 0.8833, 0.4496, 0.8668, 0.3668, 0.8418, 0.3874, 0.8833, 0.4496, 0.9197, 0.4197, 0.8874, 0.3418, 0.8668, 0.3668, 0.9197, 0.4197, 0.9496, 0.3833, 0.9027, 0.3132, 0.8874, 0.3418, 0.9496, 0.3833, 0.9717, 0.3418, 0.9121, 0.2822, 0.9027, 0.3132, 0.9717, 0.3418, 0.9854, 0.2968, 0.9152, 0.25, 0.9121, 0.2822, 0.9854, 0.2968, 0.99, 0.25, 0.9121, 0.2178, 0.9152, 0.25, 0.99, 0.25, 0.9854, 0.2032, 0.9027, 0.1868, 0.9121, 0.2178, 0.9854, 0.2032, 0.9717, 0.1582, 0.8874, 0.1582, 0.9027, 0.1868, 0.9717, 0.1582, 0.9496, 0.1167, 0.8668, 0.1332, 0.8874, 0.1582, 0.9496, 0.1167, 0.9197, 0.08029, 0.8418, 0.1126, 0.8668, 0.1332, 0.9197, 0.08029, 0.8833, 0.05045, 0.8132, 0.09734, 0.8418, 0.1126, 0.8833, 0.05045, 0.8418, 0.02827, 0.7822, 0.08793, 0.8132, 0.09734, 0.8418, 0.02827, 0.7968, 0.01461, 0.75, 0.08476, 0.7822, 0.08793, 0.7968, 0.01461, 0.75, 0.01, 0.7178, 0.08793, 0.75, 0.08476, 0.75, 0.01, 0.7032, 0.01461, 0.6868, 0.09734, 0.7178, 0.08793, 0.7032, 0.01461, 0.6582, 0.02827, 0.6582, 0.1126, 0.6868, 0.09734, 0.6582, 0.02827, 0.6167, 0.05045, 0.6332, 0.1332, 0.6582, 0.1126, 0.6167, 0.05045, 0.5803, 0.08029, 0.6126, 0.1582, 0.6332, 0.1332, 0.5803, 0.08029, 0.5504, 0.1167, 0.5973, 0.1868, 0.6126, 0.1582, 0.5504, 0.1167, 0.5283, 0.1582, 0.5879, 0.2178, 0.5973, 0.1868, 0.5283, 0.1582, 0.5146, 0.2032, 0.5848, 0.25, 0.5879, 0.2178, 0.5146, 0.2032, 0.51, 0.25, 0.5879, 0.2822, 0.5848, 0.25, 0.51, 0.25, 0.5146, 0.2968, 0.5973, 0.3132, 0.5879, 0.2822, 0.5146, 0.2968, 0.5283, 0.3418, 0.6126, 0.3418, 0.5973, 0.3132, 0.5283, 0.3418, 0.5504, 0.3833, 0.6332, 0.3668, 0.6126, 0.3418, 0.5504, 0.3833, 0.5803, 0.4197, 0.6582, 0.3874, 0.6332, 0.3668, 0.5803, 0.4197, 0.6167, 0.4496, 0.6868, 0.4027, 0.6582, 0.3874, 0.6167, 0.4496, 0.6582, 0.4717, 0.7178, 0.4121, 0.6868, 0.4027, 0.6582, 0.4717, 0.7032, 0.4854, 0.75, 0.4152, 0.7178, 0.4121, 0.7032, 0.4854, 0.75, 0.49])
me_cylinder_002.use_remesh_fix_poles = True
me_cylinder_002.use_remesh_preserve_attributes = False
me_cylinder_002.update()
me_cube_001 = bpy.data.meshes.new('Cube.001')
me_cube_001.from_pydata([(-1.0, -1.0, -1.0), (-1.0, 1.0, -1.0), (1.0, -1.0, -1.0), (1.0, 1.0, -1.0), (-1.0, -1.0, 1.0), (-1.0, 1.0, 1.0), (1.0, 1.0, 1.0), (1.0, -1.0, 1.0), (-0.7062, -0.7062, 1.237), (-0.4583, -0.4583, 0.8872), (-0.4583, 0.4583, 0.8872), (-0.7062, 0.7062, 1.237), (0.4583, -0.4583, 0.8872), (0.7062, -0.7062, 1.237), (0.4583, 0.4583, 0.8872), (0.7062, 0.7062, 1.237)], [], [(0, 4, 5, 1), (1, 5, 6, 3), (3, 6, 7, 2), (2, 7, 4, 0), (1, 3, 2, 0), (13, 8, 4, 7), (14, 10, 9, 12), (15, 13, 7, 6), (11, 15, 6, 5), (9, 10, 11, 8), (10, 14, 15, 11), (14, 12, 13, 15), (12, 9, 8, 13), (8, 11, 5, 4)])
_uv = me_cube_001.uv_layers.new(name='UVMap')
_uv.uv.foreach_set('vector', [0.375, 0.0, 0.625, 0.0, 0.625, 0.25, 0.375, 0.25, 0.375, 0.25, 0.625, 0.25, 0.625, 0.5, 0.375, 0.5, 0.375, 0.5, 0.625, 0.5, 0.625, 0.75, 0.375, 0.75, 0.375, 0.75, 0.625, 0.75, 0.625, 1.0, 0.375, 1.0, 0.125, 0.5, 0.375, 0.5, 0.375, 0.75, 0.125, 0.75, 0.6617, 0.7133, 0.8383, 0.7133, 0.875, 0.75, 0.625, 0.75, 0.6927, 0.5677, 0.8073, 0.5677, 0.8073, 0.6823, 0.6927, 0.6823, 0.6617, 0.5367, 0.6617, 0.7133, 0.625, 0.75, 0.625, 0.5, 0.8383, 0.5367, 0.6617, 0.5367, 0.625, 0.5, 0.875, 0.5, 0.8073, 0.6823, 0.8073, 0.5677, 0.8383, 0.5367, 0.8383, 0.7133, 0.8073, 0.5677, 0.6927, 0.5677, 0.6617, 0.5367, 0.8383, 0.5367, 0.6927, 0.5677, 0.6927, 0.6823, 0.6617, 0.7133, 0.6617, 0.5367, 0.6927, 0.6823, 0.8073, 0.6823, 0.8383, 0.7133, 0.6617, 0.7133, 0.8383, 0.7133, 0.8383, 0.5367, 0.875, 0.5, 0.875, 0.75])
me_cube_001.use_remesh_fix_poles = True
me_cube_001.use_remesh_preserve_attributes = False
me_cube_001.update()

# ---- objects
ob_cube = bpy.data.objects.new('Cube', me_cube)
ob_light = bpy.data.objects.new('Light', light_light)
ob_camera = bpy.data.objects.new('Camera', cam_camera)
ob_cylinder = bpy.data.objects.new('Cylinder', me_cylinder)
ob_cylinder_001 = bpy.data.objects.new('Cylinder.001', me_cylinder_001)
ob_cylinder_002 = bpy.data.objects.new('Cylinder.002', me_cylinder_002)
ob_cube_001 = bpy.data.objects.new('Cube.001', me_cube_001)

# ---- transforms, parenting, visibility, modifiers, constraints
ob_cube.location = (0.0, 0.0, 0.0)
ob_cube.lock_rotations_4d = False
ob_cube.empty_display_type = 'ARROWS'
ob_cube.lineart.crease_threshold = 0.0
ob_light.location = (4.076, 1.005, 5.904)
ob_light.rotation_euler = (0.6503, 0.05522, 1.866)
ob_light.lock_rotations_4d = False
ob_light.empty_display_type = 'ARROWS'
ob_light.color = (0.0, 0.0, 0.0, 0.0)
ob_light.lineart.crease_threshold = 0.0
ob_camera.location = (7.359, -6.926, 4.958)
ob_camera.rotation_euler = (1.109, 0.0, 0.8149)
ob_camera.lock_rotations_4d = False
ob_camera.empty_display_type = 'ARROWS'
ob_camera.color = (0.0, 0.0, 0.0, 0.0)
ob_camera.display_type = 'WIRE'
ob_camera.lineart.crease_threshold = 0.0
ob_cylinder.location = (0.1457, -0.1839, 2.692)
ob_cylinder_001.location = (0.1365, 0.5522, 2.684)
ob_cylinder_002.location = (0.1811, 0.2035, 2.023)
ob_cube_001.location = (0.05462, 0.01384, -2.147)

# ---- collection membership
col_collection.objects.link(ob_cube)
col_collection.objects.link(ob_light)
col_collection.objects.link(ob_camera)
col_collection.objects.link(ob_cylinder)
col_collection.objects.link(ob_cylinder_001)
col_collection.objects.link(ob_cylinder_002)
col_collection.objects.link(ob_cube_001)

# ---- scene / render settings (as saved in the file)
scene.camera = ob_camera
scene.frame_start = 1; scene.frame_end = 250; scene.frame_set(1)
scene.render.engine = 'BLENDER_EEVEE_NEXT'
scene.cycles.use_denoising = False
scene.cycles.samples = 128
scene.cycles.sampling_pattern = 'TABULATED_SOBOL'
scene.cycles.use_adaptive_sampling = False
scene.cycles.use_light_tree = False
scene.view_settings.view_transform = 'Filmic'
bpy.context.view_layer.update()
